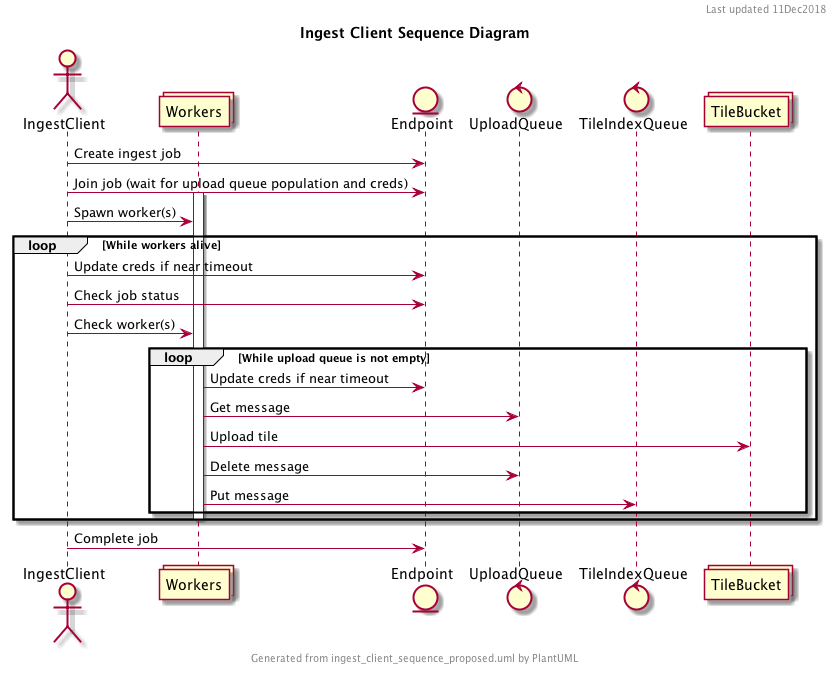

The diagram above was rendered by PlantUML. Its source (embedded in the PNG):
@startuml

header Last updated 11Dec2018
footer Generated from ingest_client_sequence_proposed.uml by PlantUML
title Ingest Client Sequence Diagram

actor IngestClient as IC
collections Workers as W
entity Endpoint as E
control UploadQueue as UQ
control TileIndexQueue as TIQ
collections TileBucket as TB

IC->E: Create ingest job
IC->E: Join job (wait for upload queue population and creds)
activate W
IC->W: Spawn worker(s)

loop While workers alive
    IC->E: Update creds if near timeout
    IC->E: Check job status
    IC->W: Check worker(s)
    loop While upload queue is not empty
        W->E: Update creds if near timeout
        W->UQ: Get message
        W->TB: Upload tile
        W->UQ: Delete message
        W->TIQ: Put message
    end
    deactivate W
end

IC->E: Complete job

@enduml